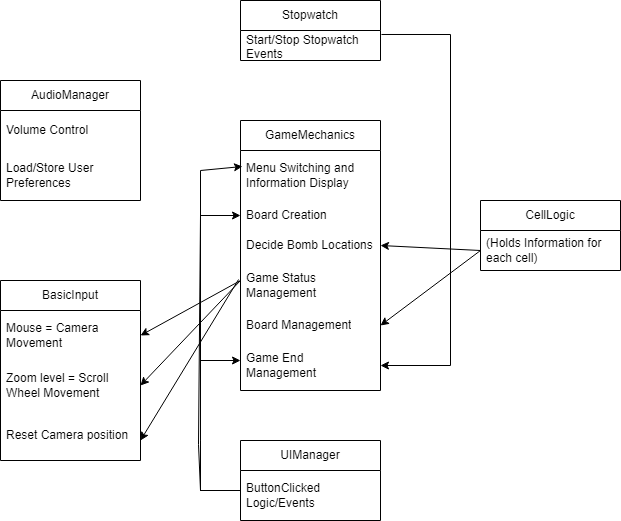

The diagram above was exported from draw.io. Its source (the exported page's mxGraphModel, read from the mxfile embedded in the PNG):
<mxGraphModel dx="1032" dy="1104" grid="1" gridSize="10" guides="1" tooltips="1" connect="1" arrows="1" fold="1" page="1" pageScale="1" pageWidth="850" pageHeight="1100" math="0" shadow="0">
  <root>
    <mxCell id="0" />
    <mxCell id="1" parent="0" />
    <mxCell id="oFEdU-4JUKYbZm9RZ2be-4" value="AudioManager" style="swimlane;fontStyle=0;childLayout=stackLayout;horizontal=1;startSize=30;horizontalStack=0;resizeParent=1;resizeParentMax=0;resizeLast=0;collapsible=1;marginBottom=0;whiteSpace=wrap;html=1;" vertex="1" parent="1">
      <mxGeometry x="40" y="120" width="140" height="120" as="geometry" />
    </mxCell>
    <mxCell id="oFEdU-4JUKYbZm9RZ2be-5" value="Volume Control" style="text;strokeColor=none;fillColor=none;align=left;verticalAlign=middle;spacingLeft=4;spacingRight=4;overflow=hidden;points=[[0,0.5],[1,0.5]];portConstraint=eastwest;rotatable=0;whiteSpace=wrap;html=1;" vertex="1" parent="oFEdU-4JUKYbZm9RZ2be-4">
      <mxGeometry y="30" width="140" height="40" as="geometry" />
    </mxCell>
    <mxCell id="oFEdU-4JUKYbZm9RZ2be-6" value="Load/Store User Preferences" style="text;strokeColor=none;fillColor=none;align=left;verticalAlign=middle;spacingLeft=4;spacingRight=4;overflow=hidden;points=[[0,0.5],[1,0.5]];portConstraint=eastwest;rotatable=0;whiteSpace=wrap;html=1;" vertex="1" parent="oFEdU-4JUKYbZm9RZ2be-4">
      <mxGeometry y="70" width="140" height="50" as="geometry" />
    </mxCell>
    <mxCell id="oFEdU-4JUKYbZm9RZ2be-8" value="BasicInput" style="swimlane;fontStyle=0;childLayout=stackLayout;horizontal=1;startSize=30;horizontalStack=0;resizeParent=1;resizeParentMax=0;resizeLast=0;collapsible=1;marginBottom=0;whiteSpace=wrap;html=1;" vertex="1" parent="1">
      <mxGeometry x="40" y="320" width="140" height="180" as="geometry" />
    </mxCell>
    <mxCell id="oFEdU-4JUKYbZm9RZ2be-33" value="" style="endArrow=classic;html=1;rounded=0;entryX=1;entryY=0.5;entryDx=0;entryDy=0;" edge="1" parent="oFEdU-4JUKYbZm9RZ2be-8" target="oFEdU-4JUKYbZm9RZ2be-10">
      <mxGeometry width="50" height="50" relative="1" as="geometry">
        <mxPoint x="240" as="sourcePoint" />
        <mxPoint x="140" y="55" as="targetPoint" />
      </mxGeometry>
    </mxCell>
    <mxCell id="oFEdU-4JUKYbZm9RZ2be-31" value="" style="endArrow=classic;html=1;rounded=0;entryX=1;entryY=0.5;entryDx=0;entryDy=0;" edge="1" parent="oFEdU-4JUKYbZm9RZ2be-8" target="oFEdU-4JUKYbZm9RZ2be-9">
      <mxGeometry width="50" height="50" relative="1" as="geometry">
        <mxPoint x="240" as="sourcePoint" />
        <mxPoint x="160" y="80" as="targetPoint" />
      </mxGeometry>
    </mxCell>
    <mxCell id="oFEdU-4JUKYbZm9RZ2be-9" value="Mouse = Camera Movement" style="text;strokeColor=none;fillColor=none;align=left;verticalAlign=middle;spacingLeft=4;spacingRight=4;overflow=hidden;points=[[0,0.5],[1,0.5]];portConstraint=eastwest;rotatable=0;whiteSpace=wrap;html=1;" vertex="1" parent="oFEdU-4JUKYbZm9RZ2be-8">
      <mxGeometry y="30" width="140" height="50" as="geometry" />
    </mxCell>
    <mxCell id="oFEdU-4JUKYbZm9RZ2be-10" value="Zoom level = Scroll Wheel Movement" style="text;strokeColor=none;fillColor=none;align=left;verticalAlign=middle;spacingLeft=4;spacingRight=4;overflow=hidden;points=[[0,0.5],[1,0.5]];portConstraint=eastwest;rotatable=0;whiteSpace=wrap;html=1;" vertex="1" parent="oFEdU-4JUKYbZm9RZ2be-8">
      <mxGeometry y="80" width="140" height="50" as="geometry" />
    </mxCell>
    <mxCell id="oFEdU-4JUKYbZm9RZ2be-11" value="Reset Camera position" style="text;strokeColor=none;fillColor=none;align=left;verticalAlign=middle;spacingLeft=4;spacingRight=4;overflow=hidden;points=[[0,0.5],[1,0.5]];portConstraint=eastwest;rotatable=0;whiteSpace=wrap;html=1;" vertex="1" parent="oFEdU-4JUKYbZm9RZ2be-8">
      <mxGeometry y="130" width="140" height="50" as="geometry" />
    </mxCell>
    <mxCell id="oFEdU-4JUKYbZm9RZ2be-12" value="CellLogic" style="swimlane;fontStyle=0;childLayout=stackLayout;horizontal=1;startSize=30;horizontalStack=0;resizeParent=1;resizeParentMax=0;resizeLast=0;collapsible=1;marginBottom=0;whiteSpace=wrap;html=1;" vertex="1" parent="1">
      <mxGeometry x="520" y="240" width="140" height="70" as="geometry" />
    </mxCell>
    <mxCell id="oFEdU-4JUKYbZm9RZ2be-13" value="(Holds Information for each cell)" style="text;strokeColor=none;fillColor=none;align=left;verticalAlign=middle;spacingLeft=4;spacingRight=4;overflow=hidden;points=[[0,0.5],[1,0.5]];portConstraint=eastwest;rotatable=0;whiteSpace=wrap;html=1;" vertex="1" parent="oFEdU-4JUKYbZm9RZ2be-12">
      <mxGeometry y="30" width="140" height="40" as="geometry" />
    </mxCell>
    <mxCell id="oFEdU-4JUKYbZm9RZ2be-16" value="GameMechanics" style="swimlane;fontStyle=0;childLayout=stackLayout;horizontal=1;startSize=30;horizontalStack=0;resizeParent=1;resizeParentMax=0;resizeLast=0;collapsible=1;marginBottom=0;whiteSpace=wrap;html=1;" vertex="1" parent="1">
      <mxGeometry x="280" y="160" width="140" height="270" as="geometry" />
    </mxCell>
    <mxCell id="oFEdU-4JUKYbZm9RZ2be-17" value="Menu Switching and Information Display" style="text;strokeColor=none;fillColor=none;align=left;verticalAlign=middle;spacingLeft=4;spacingRight=4;overflow=hidden;points=[[0,0.5],[1,0.5]];portConstraint=eastwest;rotatable=0;whiteSpace=wrap;html=1;" vertex="1" parent="oFEdU-4JUKYbZm9RZ2be-16">
      <mxGeometry y="30" width="140" height="50" as="geometry" />
    </mxCell>
    <mxCell id="oFEdU-4JUKYbZm9RZ2be-18" value="Board Creation" style="text;strokeColor=none;fillColor=none;align=left;verticalAlign=middle;spacingLeft=4;spacingRight=4;overflow=hidden;points=[[0,0.5],[1,0.5]];portConstraint=eastwest;rotatable=0;whiteSpace=wrap;html=1;" vertex="1" parent="oFEdU-4JUKYbZm9RZ2be-16">
      <mxGeometry y="80" width="140" height="30" as="geometry" />
    </mxCell>
    <mxCell id="oFEdU-4JUKYbZm9RZ2be-19" value="Decide Bomb Locations" style="text;strokeColor=none;fillColor=none;align=left;verticalAlign=middle;spacingLeft=4;spacingRight=4;overflow=hidden;points=[[0,0.5],[1,0.5]];portConstraint=eastwest;rotatable=0;whiteSpace=wrap;html=1;" vertex="1" parent="oFEdU-4JUKYbZm9RZ2be-16">
      <mxGeometry y="110" width="140" height="30" as="geometry" />
    </mxCell>
    <mxCell id="oFEdU-4JUKYbZm9RZ2be-21" value="Game Status Management" style="text;strokeColor=none;fillColor=none;align=left;verticalAlign=middle;spacingLeft=4;spacingRight=4;overflow=hidden;points=[[0,0.5],[1,0.5]];portConstraint=eastwest;rotatable=0;whiteSpace=wrap;html=1;" vertex="1" parent="oFEdU-4JUKYbZm9RZ2be-16">
      <mxGeometry y="140" width="140" height="50" as="geometry" />
    </mxCell>
    <mxCell id="oFEdU-4JUKYbZm9RZ2be-22" value="Board Management" style="text;strokeColor=none;fillColor=none;align=left;verticalAlign=middle;spacingLeft=4;spacingRight=4;overflow=hidden;points=[[0,0.5],[1,0.5]];portConstraint=eastwest;rotatable=0;whiteSpace=wrap;html=1;" vertex="1" parent="oFEdU-4JUKYbZm9RZ2be-16">
      <mxGeometry y="190" width="140" height="30" as="geometry" />
    </mxCell>
    <mxCell id="oFEdU-4JUKYbZm9RZ2be-32" value="Game End Management" style="text;strokeColor=none;fillColor=none;align=left;verticalAlign=middle;spacingLeft=4;spacingRight=4;overflow=hidden;points=[[0,0.5],[1,0.5]];portConstraint=eastwest;rotatable=0;whiteSpace=wrap;html=1;" vertex="1" parent="oFEdU-4JUKYbZm9RZ2be-16">
      <mxGeometry y="220" width="140" height="50" as="geometry" />
    </mxCell>
    <mxCell id="oFEdU-4JUKYbZm9RZ2be-23" value="Stopwatch" style="swimlane;fontStyle=0;childLayout=stackLayout;horizontal=1;startSize=30;horizontalStack=0;resizeParent=1;resizeParentMax=0;resizeLast=0;collapsible=1;marginBottom=0;whiteSpace=wrap;html=1;" vertex="1" parent="1">
      <mxGeometry x="280" y="40" width="140" height="60" as="geometry" />
    </mxCell>
    <mxCell id="oFEdU-4JUKYbZm9RZ2be-24" value="Start/Stop Stopwatch Events" style="text;strokeColor=none;fillColor=none;align=left;verticalAlign=middle;spacingLeft=4;spacingRight=4;overflow=hidden;points=[[0,0.5],[1,0.5]];portConstraint=eastwest;rotatable=0;whiteSpace=wrap;html=1;" vertex="1" parent="oFEdU-4JUKYbZm9RZ2be-23">
      <mxGeometry y="30" width="140" height="30" as="geometry" />
    </mxCell>
    <mxCell id="oFEdU-4JUKYbZm9RZ2be-27" value="UIManager" style="swimlane;fontStyle=0;childLayout=stackLayout;horizontal=1;startSize=30;horizontalStack=0;resizeParent=1;resizeParentMax=0;resizeLast=0;collapsible=1;marginBottom=0;whiteSpace=wrap;html=1;" vertex="1" parent="1">
      <mxGeometry x="280" y="480" width="140" height="80" as="geometry" />
    </mxCell>
    <mxCell id="oFEdU-4JUKYbZm9RZ2be-28" value="ButtonClicked Logic/Events" style="text;strokeColor=none;fillColor=none;align=left;verticalAlign=middle;spacingLeft=4;spacingRight=4;overflow=hidden;points=[[0,0.5],[1,0.5]];portConstraint=eastwest;rotatable=0;whiteSpace=wrap;html=1;" vertex="1" parent="oFEdU-4JUKYbZm9RZ2be-27">
      <mxGeometry y="30" width="140" height="50" as="geometry" />
    </mxCell>
    <mxCell id="oFEdU-4JUKYbZm9RZ2be-34" value="" style="endArrow=classic;html=1;rounded=0;entryX=1;entryY=0.5;entryDx=0;entryDy=0;exitX=-0.014;exitY=0.38;exitDx=0;exitDy=0;exitPerimeter=0;" edge="1" parent="1" source="oFEdU-4JUKYbZm9RZ2be-21">
      <mxGeometry width="50" height="50" relative="1" as="geometry">
        <mxPoint x="280" y="425" as="sourcePoint" />
        <mxPoint x="180" y="480" as="targetPoint" />
      </mxGeometry>
    </mxCell>
    <mxCell id="oFEdU-4JUKYbZm9RZ2be-35" value="" style="endArrow=classic;html=1;rounded=0;entryX=0;entryY=0.4;entryDx=0;entryDy=0;entryPerimeter=0;" edge="1" parent="1" target="oFEdU-4JUKYbZm9RZ2be-32">
      <mxGeometry width="50" height="50" relative="1" as="geometry">
        <mxPoint x="280" y="530" as="sourcePoint" />
        <mxPoint x="180" y="585" as="targetPoint" />
        <Array as="points">
          <mxPoint x="240" y="530" />
          <mxPoint x="240" y="480" />
          <mxPoint x="240" y="400" />
        </Array>
      </mxGeometry>
    </mxCell>
    <mxCell id="oFEdU-4JUKYbZm9RZ2be-36" value="" style="endArrow=classic;html=1;rounded=0;entryX=0.014;entryY=0.32;entryDx=0;entryDy=0;entryPerimeter=0;" edge="1" parent="1" target="oFEdU-4JUKYbZm9RZ2be-17">
      <mxGeometry width="50" height="50" relative="1" as="geometry">
        <mxPoint x="280" y="530" as="sourcePoint" />
        <mxPoint x="280" y="400" as="targetPoint" />
        <Array as="points">
          <mxPoint x="240" y="530" />
          <mxPoint x="240" y="480" />
          <mxPoint x="240" y="210" />
        </Array>
      </mxGeometry>
    </mxCell>
    <mxCell id="oFEdU-4JUKYbZm9RZ2be-37" value="" style="endArrow=classic;html=1;rounded=0;entryX=0;entryY=0.5;entryDx=0;entryDy=0;" edge="1" parent="1" target="oFEdU-4JUKYbZm9RZ2be-18">
      <mxGeometry width="50" height="50" relative="1" as="geometry">
        <mxPoint x="280" y="530" as="sourcePoint" />
        <mxPoint x="280" y="210" as="targetPoint" />
        <Array as="points">
          <mxPoint x="240" y="530" />
          <mxPoint x="238" y="484" />
          <mxPoint x="240" y="255" />
        </Array>
      </mxGeometry>
    </mxCell>
    <mxCell id="oFEdU-4JUKYbZm9RZ2be-38" value="" style="endArrow=classic;html=1;rounded=0;entryX=1;entryY=0.5;entryDx=0;entryDy=0;" edge="1" parent="1" target="oFEdU-4JUKYbZm9RZ2be-19">
      <mxGeometry width="50" height="50" relative="1" as="geometry">
        <mxPoint x="520" y="290" as="sourcePoint" />
        <mxPoint x="420" y="345" as="targetPoint" />
      </mxGeometry>
    </mxCell>
    <mxCell id="oFEdU-4JUKYbZm9RZ2be-39" value="" style="endArrow=classic;html=1;rounded=0;entryX=1;entryY=0.5;entryDx=0;entryDy=0;" edge="1" parent="1" target="oFEdU-4JUKYbZm9RZ2be-22">
      <mxGeometry width="50" height="50" relative="1" as="geometry">
        <mxPoint x="520" y="290" as="sourcePoint" />
        <mxPoint x="420" y="345" as="targetPoint" />
      </mxGeometry>
    </mxCell>
    <mxCell id="oFEdU-4JUKYbZm9RZ2be-40" value="" style="endArrow=classic;html=1;rounded=0;entryX=1;entryY=0.5;entryDx=0;entryDy=0;exitX=1.007;exitY=0.133;exitDx=0;exitDy=0;exitPerimeter=0;" edge="1" parent="1" source="oFEdU-4JUKYbZm9RZ2be-24" target="oFEdU-4JUKYbZm9RZ2be-32">
      <mxGeometry width="50" height="50" relative="1" as="geometry">
        <mxPoint x="350" y="100" as="sourcePoint" />
        <mxPoint x="250" y="155" as="targetPoint" />
        <Array as="points">
          <mxPoint x="490" y="74" />
          <mxPoint x="490" y="405" />
        </Array>
      </mxGeometry>
    </mxCell>
  </root>
</mxGraphModel>